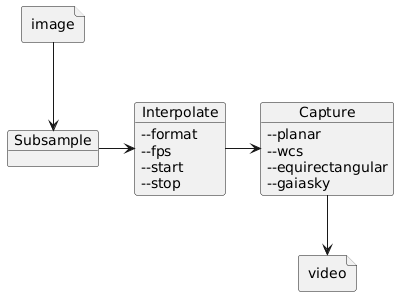

The diagram above was rendered by PlantUML. Its source (embedded in the PNG):
@startuml
skinparam backgroundColor transparent

file image {
}

object Subsample {
}
object Interpolate {
--format
--fps
--start
--stop
}
object Capture {
--planar
--wcs
--equirectangular
--gaiasky
}

file video {
}

image --> Subsample
Subsample -> Interpolate
Interpolate -> Capture
Capture --> video
@enduml